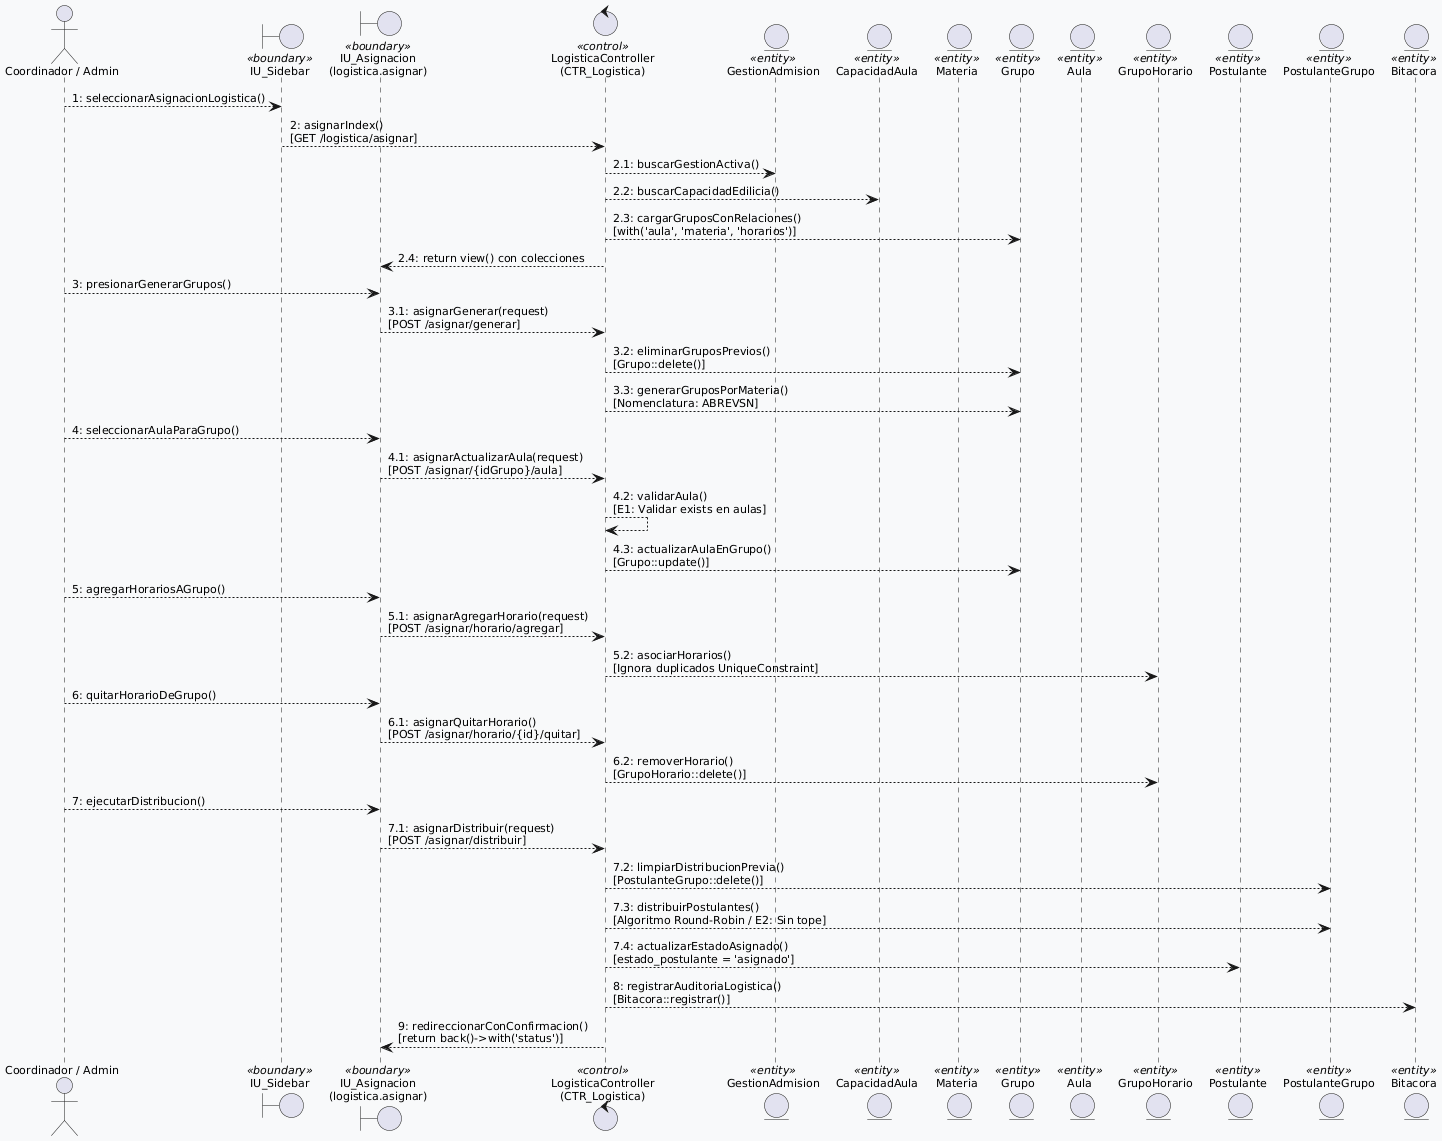

The diagram above was rendered by PlantUML. Its source (embedded in the PNG):
@startuml
skinparam backgroundColor #f8f9fa
skinparam defaultFontName Arial
skinparam defaultFontSize 11

' Activamos la notación oficial BCE con círculos de análisis de robustez
skinparam UMLNotation true

' --- COMPONENTES DEL SISTEMA ---
actor "Coordinador / Admin" as actor

boundary "IU_Sidebar" as sidebar <<boundary>>
boundary "IU_Asignacion\n(logistica.asignar)" as iuAsignar <<boundary>>

control "LogisticaController\n(CTR_Logistica)" as ctrl <<control>>

entity "GestionAdmision" as ceGestion <<entity>>
entity "CapacidadAula" as ceCapacidad <<entity>>
entity "Materia" as ceMateria <<entity>>
entity "Grupo" as ceGrupo <<entity>>
entity "Aula" as ceAula <<entity>>
entity "GrupoHorario" as ceGHorario <<entity>>
entity "Postulante" as cePost <<entity>>
entity "PostulanteGrupo" as cePostGrupo <<entity>>
entity "Bitacora" as ceBitacora <<entity>>

' --- FLUJO DE COMUNICACIÓN LIMPIO ---

' 1. Carga inicial de la pantalla principal
actor --> sidebar : 1: seleccionarAsignacionLogistica()
sidebar --> ctrl : 2: asignarIndex()\n[GET /logistica/asignar]
ctrl --> ceGestion : 2.1: buscarGestionActiva()
ctrl --> ceCapacidad : 2.2: buscarCapacidadEdilicia()
ctrl --> ceGrupo : 2.3: cargarGruposConRelaciones()\n[with('aula', 'materia', 'horarios')]
ctrl --> iuAsignar : 2.4: return view() con colecciones

' 2. [Subflujo A] Generar Grupos por Materia
actor --> iuAsignar : 3: presionarGenerarGrupos()
iuAsignar --> ctrl : 3.1: asignarGenerar(request)\n[POST /asignar/generar]
ctrl --> ceGrupo : 3.2: eliminarGruposPrevios()\n[Grupo::delete()]
ctrl --> ceGrupo : 3.3: generarGruposPorMateria()\n[Nomenclatura: ABREVSN]

' 3. [Subflujo B] Asignar Aula a Grupo
actor --> iuAsignar : 4: seleccionarAulaParaGrupo()
iuAsignar --> ctrl : 4.1: asignarActualizarAula(request)\n[POST /asignar/{idGrupo}/aula]
ctrl --> ctrl : 4.2: validarAula()\n[E1: Validar exists en aulas]
ctrl --> ceGrupo : 4.3: actualizarAulaEnGrupo()\n[Grupo::update()]

' 4. [Subflujo C] Asignar / Quitar Horarios
actor --> iuAsignar : 5: agregarHorariosAGrupo()
iuAsignar --> ctrl : 5.1: asignarAgregarHorario(request)\n[POST /asignar/horario/agregar]
ctrl --> ceGHorario : 5.2: asociarHorarios()\n[Ignora duplicados UniqueConstraint]

actor --> iuAsignar : 6: quitarHorarioDeGrupo()
iuAsignar --> ctrl : 6.1: asignarQuitarHorario()\n[POST /asignar/horario/{id}/quitar]
ctrl --> ceGHorario : 6.2: removerHorario()\n[GrupoHorario::delete()]

' 5. [Subflujo D] Distribuir Postulantes (Round-Robin)
actor --> iuAsignar : 7: ejecutarDistribucion()
iuAsignar --> ctrl : 7.1: asignarDistribuir(request)\n[POST /asignar/distribuir]
ctrl --> cePostGrupo : 7.2: limpiarDistribucionPrevia()\n[PostulanteGrupo::delete()]
ctrl --> cePostGrupo : 7.3: distribuirPostulantes()\n[Algoritmo Round-Robin / E2: Sin tope]
ctrl --> cePost : 7.4: actualizarEstadoAsignado()\n[estado_postulante = 'asignado']

' 6. Cierre del Flujo y Notificación
ctrl --> ceBitacora : 8: registrarAuditoriaLogistica()\n[Bitacora::registrar()]
ctrl --> iuAsignar : 9: redireccionarConConfirmacion()\n[return back()->with('status')]
@enduml